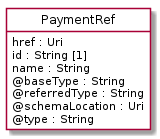

The diagram above was rendered by PlantUML. Its source (embedded in the PNG):
@startuml
hide circle
hide methods
hide stereotype
show <<Enumeration>> stereotype
skinparam class {
   BackgroundColor<<Enumeration>> #E6F5F7
   BackgroundColor<<Ref>> #FFFFE0
   BackgroundColor<<Pivot>> #FFFFFFF
   BackgroundColor<<SimpleType>> #E2F0DA
   BackgroundColor #FCF2E3
}

class PaymentRef <<Pivot>> {
    href : Uri
    id : String [1]
    name : String
    @baseType : String
    @referredType : String
    @schemaLocation : Uri
    @type : String
}


@enduml